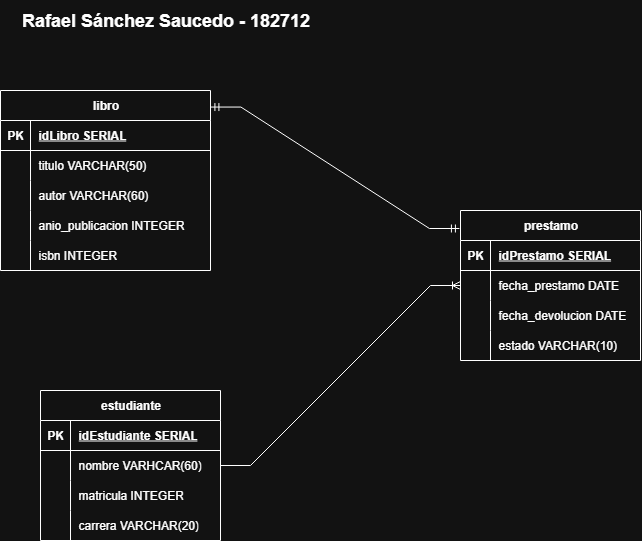

The diagram above was exported from draw.io. Its source (the exported page's mxGraphModel, read from the mxfile embedded in the PNG):
<mxGraphModel dx="1167" dy="680" grid="1" gridSize="10" guides="1" tooltips="1" connect="1" arrows="1" fold="1" page="1" pageScale="1" pageWidth="827" pageHeight="1169" math="0" shadow="0">
  <root>
    <mxCell id="0" />
    <mxCell id="1" parent="0" />
    <mxCell id="NhzSIpud8GjPsbV4H9nZ-1" value="libro" style="shape=table;startSize=30;container=1;collapsible=1;childLayout=tableLayout;fixedRows=1;rowLines=0;fontStyle=1;align=center;resizeLast=1;html=1;" parent="1" vertex="1">
      <mxGeometry x="94" y="230" width="210" height="180" as="geometry" />
    </mxCell>
    <mxCell id="NhzSIpud8GjPsbV4H9nZ-2" value="" style="shape=tableRow;horizontal=0;startSize=0;swimlaneHead=0;swimlaneBody=0;fillColor=none;collapsible=0;dropTarget=0;points=[[0,0.5],[1,0.5]];portConstraint=eastwest;top=0;left=0;right=0;bottom=1;" parent="NhzSIpud8GjPsbV4H9nZ-1" vertex="1">
      <mxGeometry y="30" width="210" height="30" as="geometry" />
    </mxCell>
    <mxCell id="NhzSIpud8GjPsbV4H9nZ-3" value="PK" style="shape=partialRectangle;connectable=0;fillColor=none;top=0;left=0;bottom=0;right=0;fontStyle=1;overflow=hidden;whiteSpace=wrap;html=1;" parent="NhzSIpud8GjPsbV4H9nZ-2" vertex="1">
      <mxGeometry width="30" height="30" as="geometry">
        <mxRectangle width="30" height="30" as="alternateBounds" />
      </mxGeometry>
    </mxCell>
    <mxCell id="NhzSIpud8GjPsbV4H9nZ-4" value="idLibro SERIAL" style="shape=partialRectangle;connectable=0;fillColor=none;top=0;left=0;bottom=0;right=0;align=left;spacingLeft=6;fontStyle=5;overflow=hidden;whiteSpace=wrap;html=1;" parent="NhzSIpud8GjPsbV4H9nZ-2" vertex="1">
      <mxGeometry x="30" width="180" height="30" as="geometry">
        <mxRectangle width="180" height="30" as="alternateBounds" />
      </mxGeometry>
    </mxCell>
    <mxCell id="NhzSIpud8GjPsbV4H9nZ-5" value="" style="shape=tableRow;horizontal=0;startSize=0;swimlaneHead=0;swimlaneBody=0;fillColor=none;collapsible=0;dropTarget=0;points=[[0,0.5],[1,0.5]];portConstraint=eastwest;top=0;left=0;right=0;bottom=0;" parent="NhzSIpud8GjPsbV4H9nZ-1" vertex="1">
      <mxGeometry y="60" width="210" height="30" as="geometry" />
    </mxCell>
    <mxCell id="NhzSIpud8GjPsbV4H9nZ-6" value="" style="shape=partialRectangle;connectable=0;fillColor=none;top=0;left=0;bottom=0;right=0;editable=1;overflow=hidden;whiteSpace=wrap;html=1;" parent="NhzSIpud8GjPsbV4H9nZ-5" vertex="1">
      <mxGeometry width="30" height="30" as="geometry">
        <mxRectangle width="30" height="30" as="alternateBounds" />
      </mxGeometry>
    </mxCell>
    <mxCell id="NhzSIpud8GjPsbV4H9nZ-7" value="titulo VARCHAR(50)" style="shape=partialRectangle;connectable=0;fillColor=none;top=0;left=0;bottom=0;right=0;align=left;spacingLeft=6;overflow=hidden;whiteSpace=wrap;html=1;" parent="NhzSIpud8GjPsbV4H9nZ-5" vertex="1">
      <mxGeometry x="30" width="180" height="30" as="geometry">
        <mxRectangle width="180" height="30" as="alternateBounds" />
      </mxGeometry>
    </mxCell>
    <mxCell id="NhzSIpud8GjPsbV4H9nZ-8" value="" style="shape=tableRow;horizontal=0;startSize=0;swimlaneHead=0;swimlaneBody=0;fillColor=none;collapsible=0;dropTarget=0;points=[[0,0.5],[1,0.5]];portConstraint=eastwest;top=0;left=0;right=0;bottom=0;" parent="NhzSIpud8GjPsbV4H9nZ-1" vertex="1">
      <mxGeometry y="90" width="210" height="30" as="geometry" />
    </mxCell>
    <mxCell id="NhzSIpud8GjPsbV4H9nZ-9" value="" style="shape=partialRectangle;connectable=0;fillColor=none;top=0;left=0;bottom=0;right=0;editable=1;overflow=hidden;whiteSpace=wrap;html=1;" parent="NhzSIpud8GjPsbV4H9nZ-8" vertex="1">
      <mxGeometry width="30" height="30" as="geometry">
        <mxRectangle width="30" height="30" as="alternateBounds" />
      </mxGeometry>
    </mxCell>
    <mxCell id="NhzSIpud8GjPsbV4H9nZ-10" value="autor VARCHAR(60)" style="shape=partialRectangle;connectable=0;fillColor=none;top=0;left=0;bottom=0;right=0;align=left;spacingLeft=6;overflow=hidden;whiteSpace=wrap;html=1;" parent="NhzSIpud8GjPsbV4H9nZ-8" vertex="1">
      <mxGeometry x="30" width="180" height="30" as="geometry">
        <mxRectangle width="180" height="30" as="alternateBounds" />
      </mxGeometry>
    </mxCell>
    <mxCell id="NhzSIpud8GjPsbV4H9nZ-11" value="" style="shape=tableRow;horizontal=0;startSize=0;swimlaneHead=0;swimlaneBody=0;fillColor=none;collapsible=0;dropTarget=0;points=[[0,0.5],[1,0.5]];portConstraint=eastwest;top=0;left=0;right=0;bottom=0;" parent="NhzSIpud8GjPsbV4H9nZ-1" vertex="1">
      <mxGeometry y="120" width="210" height="30" as="geometry" />
    </mxCell>
    <mxCell id="NhzSIpud8GjPsbV4H9nZ-12" value="" style="shape=partialRectangle;connectable=0;fillColor=none;top=0;left=0;bottom=0;right=0;editable=1;overflow=hidden;whiteSpace=wrap;html=1;" parent="NhzSIpud8GjPsbV4H9nZ-11" vertex="1">
      <mxGeometry width="30" height="30" as="geometry">
        <mxRectangle width="30" height="30" as="alternateBounds" />
      </mxGeometry>
    </mxCell>
    <mxCell id="NhzSIpud8GjPsbV4H9nZ-13" value="anio_pu&lt;span style=&quot;background-color: transparent; color: light-dark(rgb(0, 0, 0), rgb(255, 255, 255));&quot;&gt;blicacion INTEGER&lt;/span&gt;" style="shape=partialRectangle;connectable=0;fillColor=none;top=0;left=0;bottom=0;right=0;align=left;spacingLeft=6;overflow=hidden;whiteSpace=wrap;html=1;" parent="NhzSIpud8GjPsbV4H9nZ-11" vertex="1">
      <mxGeometry x="30" width="180" height="30" as="geometry">
        <mxRectangle width="180" height="30" as="alternateBounds" />
      </mxGeometry>
    </mxCell>
    <mxCell id="NhzSIpud8GjPsbV4H9nZ-18" value="" style="shape=tableRow;horizontal=0;startSize=0;swimlaneHead=0;swimlaneBody=0;fillColor=none;collapsible=0;dropTarget=0;points=[[0,0.5],[1,0.5]];portConstraint=eastwest;top=0;left=0;right=0;bottom=0;" parent="NhzSIpud8GjPsbV4H9nZ-1" vertex="1">
      <mxGeometry y="150" width="210" height="30" as="geometry" />
    </mxCell>
    <mxCell id="NhzSIpud8GjPsbV4H9nZ-19" value="" style="shape=partialRectangle;connectable=0;fillColor=none;top=0;left=0;bottom=0;right=0;editable=1;overflow=hidden;whiteSpace=wrap;html=1;" parent="NhzSIpud8GjPsbV4H9nZ-18" vertex="1">
      <mxGeometry width="30" height="30" as="geometry">
        <mxRectangle width="30" height="30" as="alternateBounds" />
      </mxGeometry>
    </mxCell>
    <mxCell id="NhzSIpud8GjPsbV4H9nZ-20" value="isbn INTEGER" style="shape=partialRectangle;connectable=0;fillColor=none;top=0;left=0;bottom=0;right=0;align=left;spacingLeft=6;overflow=hidden;whiteSpace=wrap;html=1;" parent="NhzSIpud8GjPsbV4H9nZ-18" vertex="1">
      <mxGeometry x="30" width="180" height="30" as="geometry">
        <mxRectangle width="180" height="30" as="alternateBounds" />
      </mxGeometry>
    </mxCell>
    <mxCell id="NhzSIpud8GjPsbV4H9nZ-21" value="estudiante" style="shape=table;startSize=30;container=1;collapsible=1;childLayout=tableLayout;fixedRows=1;rowLines=0;fontStyle=1;align=center;resizeLast=1;html=1;" parent="1" vertex="1">
      <mxGeometry x="134" y="530" width="180" height="150" as="geometry" />
    </mxCell>
    <mxCell id="NhzSIpud8GjPsbV4H9nZ-22" value="" style="shape=tableRow;horizontal=0;startSize=0;swimlaneHead=0;swimlaneBody=0;fillColor=none;collapsible=0;dropTarget=0;points=[[0,0.5],[1,0.5]];portConstraint=eastwest;top=0;left=0;right=0;bottom=1;" parent="NhzSIpud8GjPsbV4H9nZ-21" vertex="1">
      <mxGeometry y="30" width="180" height="30" as="geometry" />
    </mxCell>
    <mxCell id="NhzSIpud8GjPsbV4H9nZ-23" value="PK" style="shape=partialRectangle;connectable=0;fillColor=none;top=0;left=0;bottom=0;right=0;fontStyle=1;overflow=hidden;whiteSpace=wrap;html=1;" parent="NhzSIpud8GjPsbV4H9nZ-22" vertex="1">
      <mxGeometry width="30" height="30" as="geometry">
        <mxRectangle width="30" height="30" as="alternateBounds" />
      </mxGeometry>
    </mxCell>
    <mxCell id="NhzSIpud8GjPsbV4H9nZ-24" value="idEstudiante SERIAL" style="shape=partialRectangle;connectable=0;fillColor=none;top=0;left=0;bottom=0;right=0;align=left;spacingLeft=6;fontStyle=5;overflow=hidden;whiteSpace=wrap;html=1;" parent="NhzSIpud8GjPsbV4H9nZ-22" vertex="1">
      <mxGeometry x="30" width="150" height="30" as="geometry">
        <mxRectangle width="150" height="30" as="alternateBounds" />
      </mxGeometry>
    </mxCell>
    <mxCell id="NhzSIpud8GjPsbV4H9nZ-25" value="" style="shape=tableRow;horizontal=0;startSize=0;swimlaneHead=0;swimlaneBody=0;fillColor=none;collapsible=0;dropTarget=0;points=[[0,0.5],[1,0.5]];portConstraint=eastwest;top=0;left=0;right=0;bottom=0;" parent="NhzSIpud8GjPsbV4H9nZ-21" vertex="1">
      <mxGeometry y="60" width="180" height="30" as="geometry" />
    </mxCell>
    <mxCell id="NhzSIpud8GjPsbV4H9nZ-26" value="" style="shape=partialRectangle;connectable=0;fillColor=none;top=0;left=0;bottom=0;right=0;editable=1;overflow=hidden;whiteSpace=wrap;html=1;" parent="NhzSIpud8GjPsbV4H9nZ-25" vertex="1">
      <mxGeometry width="30" height="30" as="geometry">
        <mxRectangle width="30" height="30" as="alternateBounds" />
      </mxGeometry>
    </mxCell>
    <mxCell id="NhzSIpud8GjPsbV4H9nZ-27" value="nombre VARHCAR(60)" style="shape=partialRectangle;connectable=0;fillColor=none;top=0;left=0;bottom=0;right=0;align=left;spacingLeft=6;overflow=hidden;whiteSpace=wrap;html=1;" parent="NhzSIpud8GjPsbV4H9nZ-25" vertex="1">
      <mxGeometry x="30" width="150" height="30" as="geometry">
        <mxRectangle width="150" height="30" as="alternateBounds" />
      </mxGeometry>
    </mxCell>
    <mxCell id="NhzSIpud8GjPsbV4H9nZ-28" value="" style="shape=tableRow;horizontal=0;startSize=0;swimlaneHead=0;swimlaneBody=0;fillColor=none;collapsible=0;dropTarget=0;points=[[0,0.5],[1,0.5]];portConstraint=eastwest;top=0;left=0;right=0;bottom=0;" parent="NhzSIpud8GjPsbV4H9nZ-21" vertex="1">
      <mxGeometry y="90" width="180" height="30" as="geometry" />
    </mxCell>
    <mxCell id="NhzSIpud8GjPsbV4H9nZ-29" value="" style="shape=partialRectangle;connectable=0;fillColor=none;top=0;left=0;bottom=0;right=0;editable=1;overflow=hidden;whiteSpace=wrap;html=1;" parent="NhzSIpud8GjPsbV4H9nZ-28" vertex="1">
      <mxGeometry width="30" height="30" as="geometry">
        <mxRectangle width="30" height="30" as="alternateBounds" />
      </mxGeometry>
    </mxCell>
    <mxCell id="NhzSIpud8GjPsbV4H9nZ-30" value="matricula INTEGER" style="shape=partialRectangle;connectable=0;fillColor=none;top=0;left=0;bottom=0;right=0;align=left;spacingLeft=6;overflow=hidden;whiteSpace=wrap;html=1;" parent="NhzSIpud8GjPsbV4H9nZ-28" vertex="1">
      <mxGeometry x="30" width="150" height="30" as="geometry">
        <mxRectangle width="150" height="30" as="alternateBounds" />
      </mxGeometry>
    </mxCell>
    <mxCell id="NhzSIpud8GjPsbV4H9nZ-31" value="" style="shape=tableRow;horizontal=0;startSize=0;swimlaneHead=0;swimlaneBody=0;fillColor=none;collapsible=0;dropTarget=0;points=[[0,0.5],[1,0.5]];portConstraint=eastwest;top=0;left=0;right=0;bottom=0;" parent="NhzSIpud8GjPsbV4H9nZ-21" vertex="1">
      <mxGeometry y="120" width="180" height="30" as="geometry" />
    </mxCell>
    <mxCell id="NhzSIpud8GjPsbV4H9nZ-32" value="" style="shape=partialRectangle;connectable=0;fillColor=none;top=0;left=0;bottom=0;right=0;editable=1;overflow=hidden;whiteSpace=wrap;html=1;" parent="NhzSIpud8GjPsbV4H9nZ-31" vertex="1">
      <mxGeometry width="30" height="30" as="geometry">
        <mxRectangle width="30" height="30" as="alternateBounds" />
      </mxGeometry>
    </mxCell>
    <mxCell id="NhzSIpud8GjPsbV4H9nZ-33" value="carrera VARCHAR(20)" style="shape=partialRectangle;connectable=0;fillColor=none;top=0;left=0;bottom=0;right=0;align=left;spacingLeft=6;overflow=hidden;whiteSpace=wrap;html=1;" parent="NhzSIpud8GjPsbV4H9nZ-31" vertex="1">
      <mxGeometry x="30" width="150" height="30" as="geometry">
        <mxRectangle width="150" height="30" as="alternateBounds" />
      </mxGeometry>
    </mxCell>
    <mxCell id="NhzSIpud8GjPsbV4H9nZ-34" value="prestamo" style="shape=table;startSize=30;container=1;collapsible=1;childLayout=tableLayout;fixedRows=1;rowLines=0;fontStyle=1;align=center;resizeLast=1;html=1;" parent="1" vertex="1">
      <mxGeometry x="554" y="350" width="180" height="150" as="geometry" />
    </mxCell>
    <mxCell id="NhzSIpud8GjPsbV4H9nZ-35" value="" style="shape=tableRow;horizontal=0;startSize=0;swimlaneHead=0;swimlaneBody=0;fillColor=none;collapsible=0;dropTarget=0;points=[[0,0.5],[1,0.5]];portConstraint=eastwest;top=0;left=0;right=0;bottom=1;" parent="NhzSIpud8GjPsbV4H9nZ-34" vertex="1">
      <mxGeometry y="30" width="180" height="30" as="geometry" />
    </mxCell>
    <mxCell id="NhzSIpud8GjPsbV4H9nZ-36" value="PK" style="shape=partialRectangle;connectable=0;fillColor=none;top=0;left=0;bottom=0;right=0;fontStyle=1;overflow=hidden;whiteSpace=wrap;html=1;" parent="NhzSIpud8GjPsbV4H9nZ-35" vertex="1">
      <mxGeometry width="30" height="30" as="geometry">
        <mxRectangle width="30" height="30" as="alternateBounds" />
      </mxGeometry>
    </mxCell>
    <mxCell id="NhzSIpud8GjPsbV4H9nZ-37" value="idPrestamo SERIAL" style="shape=partialRectangle;connectable=0;fillColor=none;top=0;left=0;bottom=0;right=0;align=left;spacingLeft=6;fontStyle=5;overflow=hidden;whiteSpace=wrap;html=1;" parent="NhzSIpud8GjPsbV4H9nZ-35" vertex="1">
      <mxGeometry x="30" width="150" height="30" as="geometry">
        <mxRectangle width="150" height="30" as="alternateBounds" />
      </mxGeometry>
    </mxCell>
    <mxCell id="NhzSIpud8GjPsbV4H9nZ-38" value="" style="shape=tableRow;horizontal=0;startSize=0;swimlaneHead=0;swimlaneBody=0;fillColor=none;collapsible=0;dropTarget=0;points=[[0,0.5],[1,0.5]];portConstraint=eastwest;top=0;left=0;right=0;bottom=0;" parent="NhzSIpud8GjPsbV4H9nZ-34" vertex="1">
      <mxGeometry y="60" width="180" height="30" as="geometry" />
    </mxCell>
    <mxCell id="NhzSIpud8GjPsbV4H9nZ-39" value="" style="shape=partialRectangle;connectable=0;fillColor=none;top=0;left=0;bottom=0;right=0;editable=1;overflow=hidden;whiteSpace=wrap;html=1;" parent="NhzSIpud8GjPsbV4H9nZ-38" vertex="1">
      <mxGeometry width="30" height="30" as="geometry">
        <mxRectangle width="30" height="30" as="alternateBounds" />
      </mxGeometry>
    </mxCell>
    <mxCell id="NhzSIpud8GjPsbV4H9nZ-40" value="fecha_prestamo DATE" style="shape=partialRectangle;connectable=0;fillColor=none;top=0;left=0;bottom=0;right=0;align=left;spacingLeft=6;overflow=hidden;whiteSpace=wrap;html=1;" parent="NhzSIpud8GjPsbV4H9nZ-38" vertex="1">
      <mxGeometry x="30" width="150" height="30" as="geometry">
        <mxRectangle width="150" height="30" as="alternateBounds" />
      </mxGeometry>
    </mxCell>
    <mxCell id="NhzSIpud8GjPsbV4H9nZ-41" value="" style="shape=tableRow;horizontal=0;startSize=0;swimlaneHead=0;swimlaneBody=0;fillColor=none;collapsible=0;dropTarget=0;points=[[0,0.5],[1,0.5]];portConstraint=eastwest;top=0;left=0;right=0;bottom=0;" parent="NhzSIpud8GjPsbV4H9nZ-34" vertex="1">
      <mxGeometry y="90" width="180" height="30" as="geometry" />
    </mxCell>
    <mxCell id="NhzSIpud8GjPsbV4H9nZ-42" value="" style="shape=partialRectangle;connectable=0;fillColor=none;top=0;left=0;bottom=0;right=0;editable=1;overflow=hidden;whiteSpace=wrap;html=1;" parent="NhzSIpud8GjPsbV4H9nZ-41" vertex="1">
      <mxGeometry width="30" height="30" as="geometry">
        <mxRectangle width="30" height="30" as="alternateBounds" />
      </mxGeometry>
    </mxCell>
    <mxCell id="NhzSIpud8GjPsbV4H9nZ-43" value="fecha_devolucion DATE" style="shape=partialRectangle;connectable=0;fillColor=none;top=0;left=0;bottom=0;right=0;align=left;spacingLeft=6;overflow=hidden;whiteSpace=wrap;html=1;" parent="NhzSIpud8GjPsbV4H9nZ-41" vertex="1">
      <mxGeometry x="30" width="150" height="30" as="geometry">
        <mxRectangle width="150" height="30" as="alternateBounds" />
      </mxGeometry>
    </mxCell>
    <mxCell id="NhzSIpud8GjPsbV4H9nZ-44" value="" style="shape=tableRow;horizontal=0;startSize=0;swimlaneHead=0;swimlaneBody=0;fillColor=none;collapsible=0;dropTarget=0;points=[[0,0.5],[1,0.5]];portConstraint=eastwest;top=0;left=0;right=0;bottom=0;" parent="NhzSIpud8GjPsbV4H9nZ-34" vertex="1">
      <mxGeometry y="120" width="180" height="30" as="geometry" />
    </mxCell>
    <mxCell id="NhzSIpud8GjPsbV4H9nZ-45" value="" style="shape=partialRectangle;connectable=0;fillColor=none;top=0;left=0;bottom=0;right=0;editable=1;overflow=hidden;whiteSpace=wrap;html=1;" parent="NhzSIpud8GjPsbV4H9nZ-44" vertex="1">
      <mxGeometry width="30" height="30" as="geometry">
        <mxRectangle width="30" height="30" as="alternateBounds" />
      </mxGeometry>
    </mxCell>
    <mxCell id="NhzSIpud8GjPsbV4H9nZ-46" value="estado VARCHAR(10)" style="shape=partialRectangle;connectable=0;fillColor=none;top=0;left=0;bottom=0;right=0;align=left;spacingLeft=6;overflow=hidden;whiteSpace=wrap;html=1;" parent="NhzSIpud8GjPsbV4H9nZ-44" vertex="1">
      <mxGeometry x="30" width="150" height="30" as="geometry">
        <mxRectangle width="150" height="30" as="alternateBounds" />
      </mxGeometry>
    </mxCell>
    <mxCell id="NhzSIpud8GjPsbV4H9nZ-47" value="" style="edgeStyle=entityRelationEdgeStyle;fontSize=12;html=1;endArrow=ERoneToMany;rounded=0;exitX=1;exitY=0.5;exitDx=0;exitDy=0;" parent="1" source="NhzSIpud8GjPsbV4H9nZ-25" target="NhzSIpud8GjPsbV4H9nZ-34" edge="1">
      <mxGeometry width="100" height="100" relative="1" as="geometry">
        <mxPoint x="324" y="480" as="sourcePoint" />
        <mxPoint x="424" y="380" as="targetPoint" />
      </mxGeometry>
    </mxCell>
    <mxCell id="zWReOTeX0A5rujZaCyjd-3" value="" style="edgeStyle=entityRelationEdgeStyle;fontSize=12;html=1;endArrow=ERmandOne;startArrow=ERmandOne;rounded=0;entryX=-0.006;entryY=0.12;entryDx=0;entryDy=0;entryPerimeter=0;exitX=1.002;exitY=0.092;exitDx=0;exitDy=0;exitPerimeter=0;" parent="1" source="NhzSIpud8GjPsbV4H9nZ-1" target="NhzSIpud8GjPsbV4H9nZ-34" edge="1">
      <mxGeometry width="100" height="100" relative="1" as="geometry">
        <mxPoint x="314" y="480" as="sourcePoint" />
        <mxPoint x="424" y="380" as="targetPoint" />
      </mxGeometry>
    </mxCell>
    <mxCell id="WQwYJY4ob1BskX8dcx4i-1" value="&lt;b&gt;&lt;font style=&quot;font-size: 18px;&quot;&gt;Rafael Sánchez Saucedo - 182712&lt;/font&gt;&lt;/b&gt;" style="text;html=1;align=center;verticalAlign=middle;resizable=0;points=[];autosize=1;strokeColor=none;fillColor=none;" vertex="1" parent="1">
      <mxGeometry x="104" y="140" width="310" height="40" as="geometry" />
    </mxCell>
  </root>
</mxGraphModel>